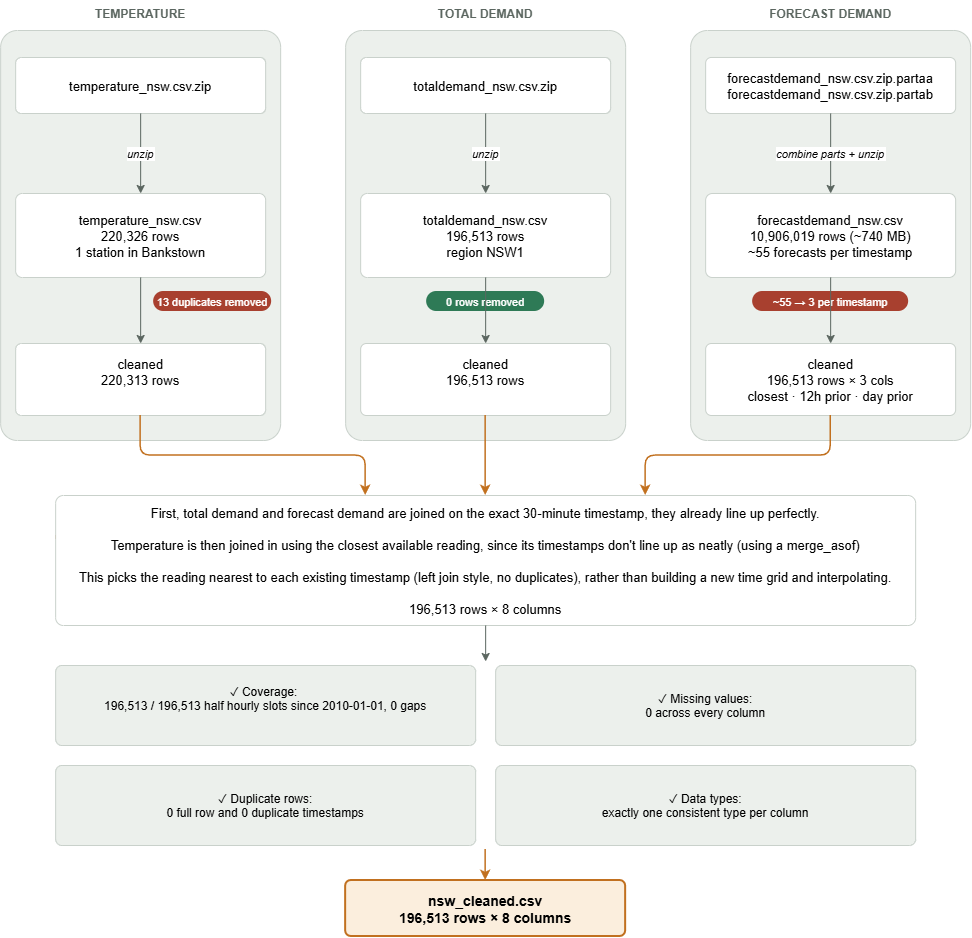

The diagram above was exported from draw.io. Its source (the exported page's mxGraphModel, read from the mxfile embedded in the PNG):
<mxGraphModel dx="1734" dy="995" grid="1" gridSize="10" guides="1" tooltips="1" connect="1" arrows="1" fold="1" page="1" pageScale="1" pageWidth="1100" pageHeight="1100" math="0" shadow="0">
  <root>
    <mxCell id="0" />
    <mxCell id="1" parent="0" />
    <mxCell id="band1" parent="1" style="rounded=1;arcSize=6;fillColor=#ECF0EC;strokeColor=#C9D1CB;" value="" vertex="1">
      <mxGeometry height="410" width="280" x="35" y="55" as="geometry" />
    </mxCell>
    <mxCell id="band2" parent="1" style="rounded=1;arcSize=6;fillColor=#ECF0EC;strokeColor=#C9D1CB;" value="" vertex="1">
      <mxGeometry height="410" width="280" x="380" y="55" as="geometry" />
    </mxCell>
    <mxCell id="band3" parent="1" style="rounded=1;arcSize=6;fillColor=#ECF0EC;strokeColor=#C9D1CB;" value="" vertex="1">
      <mxGeometry height="410" width="280" x="725" y="55" as="geometry" />
    </mxCell>
    <mxCell id="hdr1" parent="1" style="text;align=center;fontStyle=1;fontSize=12;fontColor=#5B6660;" value="TEMPERATURE" vertex="1">
      <mxGeometry height="20" width="250" x="50" y="25" as="geometry" />
    </mxCell>
    <mxCell id="hdr2" parent="1" style="text;align=center;fontStyle=1;fontSize=12;fontColor=#5B6660;" value="TOTAL DEMAND" vertex="1">
      <mxGeometry height="20" width="250" x="395" y="25" as="geometry" />
    </mxCell>
    <mxCell id="hdr3" parent="1" style="text;align=center;fontStyle=1;fontSize=12;fontColor=#5B6660;" value="FORECAST DEMAND" vertex="1">
      <mxGeometry height="20" width="250" x="740" y="25" as="geometry" />
    </mxCell>
    <mxCell id="a1" parent="1" style="rounded=1;arcSize=10;fillColor=#FFFFFF;strokeColor=#C9D1CB;fontSize=13;" value="temperature_nsw.csv.zip" vertex="1">
      <mxGeometry height="56" width="250" x="50" y="82" as="geometry" />
    </mxCell>
    <mxCell id="a2" parent="1" style="rounded=1;arcSize=10;fillColor=#FFFFFF;strokeColor=#C9D1CB;fontSize=13;" value="totaldemand_nsw.csv.zip" vertex="1">
      <mxGeometry height="56" width="250" x="395" y="82" as="geometry" />
    </mxCell>
    <mxCell id="a3" parent="1" style="rounded=1;arcSize=10;fillColor=#FFFFFF;strokeColor=#C9D1CB;fontSize=13;" value="forecastdemand_nsw.csv.zip.partaa&#10;forecastdemand_nsw.csv.zip.partab" vertex="1">
      <mxGeometry height="56" width="250" x="740" y="82" as="geometry" />
    </mxCell>
    <mxCell id="b1" parent="1" style="rounded=1;arcSize=8;fillColor=#FFFFFF;strokeColor=#C9D1CB;fontSize=13;" value="temperature_nsw.csv&#10;220,326 rows&#10;1 station in Bankstown" vertex="1">
      <mxGeometry height="84" width="250" x="50" y="218" as="geometry" />
    </mxCell>
    <mxCell id="b2" parent="1" style="rounded=1;arcSize=8;fillColor=#FFFFFF;strokeColor=#C9D1CB;fontSize=13;" value="totaldemand_nsw.csv&#10;196,513 rows&#10;region NSW1" vertex="1">
      <mxGeometry height="84" width="250" x="395" y="218" as="geometry" />
    </mxCell>
    <mxCell id="b3" parent="1" style="rounded=1;arcSize=8;fillColor=#FFFFFF;strokeColor=#C9D1CB;fontSize=13;" value="forecastdemand_nsw.csv&#10;10,906,019 rows (~740 MB)&#10;~55 forecasts per timestamp" vertex="1">
      <mxGeometry height="84" width="250" x="740" y="218" as="geometry" />
    </mxCell>
    <mxCell id="c1" parent="1" style="rounded=1;arcSize=8;fillColor=#FFFFFF;strokeColor=#C9D1CB;fontSize=13;" value="cleaned&#10;220,313 rows&#10;" vertex="1">
      <mxGeometry height="72" width="250" x="50" y="368" as="geometry" />
    </mxCell>
    <mxCell id="c2" parent="1" style="rounded=1;arcSize=8;fillColor=#FFFFFF;strokeColor=#C9D1CB;fontSize=13;" value="cleaned&#10;196,513 rows&#10;" vertex="1">
      <mxGeometry height="72" width="250" x="395" y="368" as="geometry" />
    </mxCell>
    <mxCell id="c3" parent="1" style="rounded=1;arcSize=8;fillColor=#FFFFFF;strokeColor=#C9D1CB;fontSize=13;" value="cleaned&#10;196,513 rows × 3 cols&#10;closest · 12h prior · day prior" vertex="1">
      <mxGeometry height="72" width="250" x="740" y="368" as="geometry" />
    </mxCell>
    <mxCell id="badge1" parent="1" style="rounded=1;arcSize=50;fillColor=#A8402F;strokeColor=none;fontColor=#FFFFFF;fontSize=11;" value="13 duplicates removed" vertex="1">
      <mxGeometry height="20" width="118" x="188" y="316" as="geometry" />
    </mxCell>
    <mxCell id="badge2" parent="1" style="rounded=1;arcSize=50;fillColor=#2E7A56;strokeColor=none;fontColor=#FFFFFF;fontSize=11;" value="0 rows removed" vertex="1">
      <mxGeometry height="20" width="118" x="461" y="316" as="geometry" />
    </mxCell>
    <mxCell id="badge3" parent="1" style="rounded=1;arcSize=50;fillColor=#A8402F;strokeColor=none;fontColor=#FFFFFF;fontSize=11;" value="~55 → 3 per timestamp" vertex="1">
      <mxGeometry height="20" width="156" x="787" y="316" as="geometry" />
    </mxCell>
    <mxCell id="bar" parent="1" style="rounded=0;fillColor=#C1701F;strokeColor=none;" value="" vertex="1">
      <mxGeometry height="4" width="860" x="90" y="560" as="geometry" />
    </mxCell>
    <mxCell id="merge" parent="1" style="rounded=1;arcSize=6;fillColor=#FFFFFF;strokeColor=#C9D1CB;fontSize=13;fontStyle=0;verticalAlign=middle;" value="First, total demand and forecast demand are joined on the exact 30-minute timestamp, they already line up perfectly.&#10;&#10;Temperature is then joined in using the closest available reading, since its timestamps don't line up as neatly (using a merge_asof)&#10;&#10;This picks the reading nearest to each existing timestamp (left join style, no duplicates), rather than building a new time grid and interpolating.&#10;&#10;196,513 rows × 8 columns" vertex="1">
      <mxGeometry height="130" width="860" x="90" y="520" as="geometry" />
    </mxCell>
    <mxCell id="chk1" parent="1" style="rounded=1;arcSize=8;fillColor=#ECF0EC;strokeColor=#C9D1CB;fontSize=12;" value="✓ Coverage: &#10;196,513 / 196,513 half hourly slots since 2010-01-01, 0 gaps&#10;" vertex="1">
      <mxGeometry height="80" width="420" x="90" y="690" as="geometry" />
    </mxCell>
    <mxCell id="chk2" parent="1" style="rounded=1;arcSize=8;fillColor=#ECF0EC;strokeColor=#C9D1CB;fontSize=12;" value="✓ Missing values:&#10;0 across every column" vertex="1">
      <mxGeometry height="80" width="420" x="530" y="690" as="geometry" />
    </mxCell>
    <mxCell id="chk3" parent="1" style="rounded=1;arcSize=8;fillColor=#ECF0EC;strokeColor=#C9D1CB;fontSize=12;" value="✓ Duplicate rows:&#10;0 full row and 0 duplicate timestamps" vertex="1">
      <mxGeometry height="80" width="420" x="90" y="790" as="geometry" />
    </mxCell>
    <mxCell id="chk4" parent="1" style="rounded=1;arcSize=8;fillColor=#ECF0EC;strokeColor=#C9D1CB;fontSize=12;" value="✓ Data types:&#10;exactly one consistent type per column" vertex="1">
      <mxGeometry height="80" width="420" x="530" y="790" as="geometry" />
    </mxCell>
    <mxCell id="out" parent="1" style="rounded=1;arcSize=10;fillColor=#FBEEDD;strokeColor=#C1701F;strokeWidth=2;fontSize=14;fontStyle=1;" value="nsw_cleaned.csv&#10;196,513 rows × 8 columns" vertex="1">
      <mxGeometry height="56" width="280" x="380" y="905" as="geometry" />
    </mxCell>
    <mxCell id="e1" edge="1" parent="1" source="a1" style="edgeStyle=orthogonalEdgeStyle;fontSize=11;fontStyle=2;strokeColor=#5B6660;" target="b1" value="unzip">
      <mxGeometry relative="1" as="geometry" />
    </mxCell>
    <mxCell id="e2" edge="1" parent="1" source="a2" style="edgeStyle=orthogonalEdgeStyle;fontSize=11;fontStyle=2;strokeColor=#5B6660;" target="b2" value="unzip">
      <mxGeometry relative="1" as="geometry" />
    </mxCell>
    <mxCell id="e3" edge="1" parent="1" source="a3" style="edgeStyle=orthogonalEdgeStyle;fontSize=11;fontStyle=2;strokeColor=#5B6660;" target="b3" value="combine parts + unzip">
      <mxGeometry relative="1" as="geometry" />
    </mxCell>
    <mxCell id="e4" edge="1" parent="1" source="b1" style="edgeStyle=orthogonalEdgeStyle;strokeColor=#5B6660;" target="c1" value="">
      <mxGeometry relative="1" as="geometry" />
    </mxCell>
    <mxCell id="e5" edge="1" parent="1" source="b2" style="edgeStyle=orthogonalEdgeStyle;strokeColor=#5B6660;" target="c2" value="">
      <mxGeometry relative="1" as="geometry" />
    </mxCell>
    <mxCell id="e6" edge="1" parent="1" source="b3" style="edgeStyle=orthogonalEdgeStyle;strokeColor=#5B6660;" target="c3" value="">
      <mxGeometry relative="1" as="geometry" />
    </mxCell>
    <mxCell id="e7" edge="1" parent="1" source="c1" style="edgeStyle=orthogonalEdgeStyle;strokeColor=#C1701F;strokeWidth=1.5;" target="merge" value="">
      <mxGeometry relative="1" as="geometry">
        <Array as="points">
          <mxPoint x="174.94" y="480.06" />
          <mxPoint x="400" y="480.06" />
        </Array>
      </mxGeometry>
    </mxCell>
    <mxCell id="e8" edge="1" parent="1" source="c2" style="edgeStyle=orthogonalEdgeStyle;strokeColor=#C1701F;strokeWidth=1.5;" target="merge" value="">
      <mxGeometry relative="1" as="geometry" />
    </mxCell>
    <mxCell id="e9" edge="1" parent="1" source="c3" style="edgeStyle=orthogonalEdgeStyle;strokeColor=#C1701F;strokeWidth=1.5;" target="merge" value="">
      <mxGeometry relative="1" as="geometry">
        <Array as="points">
          <mxPoint x="865.06" y="480.06" />
          <mxPoint x="680" y="480.06" />
        </Array>
      </mxGeometry>
    </mxCell>
    <mxCell id="e10" edge="1" parent="1" source="merge" style="strokeColor=#5B6660;" value="">
      <mxGeometry relative="1" as="geometry">
        <mxPoint x="520" y="686" as="targetPoint" />
      </mxGeometry>
    </mxCell>
    <mxCell id="e11" edge="1" parent="1" style="strokeColor=#C1701F;strokeWidth=1.5;" target="out" value="">
      <mxGeometry relative="1" as="geometry">
        <mxPoint x="520" y="874" as="sourcePoint" />
      </mxGeometry>
    </mxCell>
  </root>
</mxGraphModel>